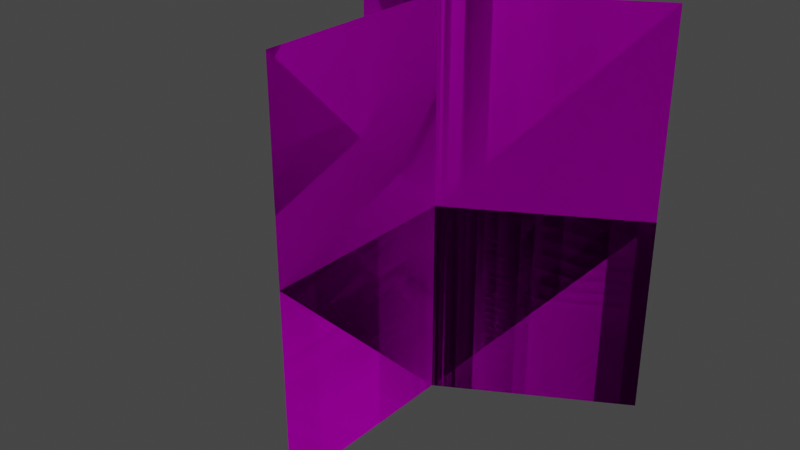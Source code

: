 # Source: Tree01.blend  (saved by Blender 3.1.7; exported with 4.5.12 LTS)
import bpy
from mathutils import Matrix  # noqa: F401  (used for matrix-valued properties, if any)

bpy.ops.wm.read_factory_settings(use_empty=True)
scene = bpy.context.scene
scene.name = 'Scene'

# ---- images (referenced by path relative to the original .blend; pixels are not part of the script)
import os
ASSET_DIR = os.environ.get("B2B_ASSET_DIR", "")  # directory of the original .blend (textures are referenced by path, not embedded)
HERE = os.path.dirname(os.path.abspath(__file__))  # packed textures are extracted next to this script under _unpacked/

def load_image(name, relpath, width, height, colorspace="sRGB"):
    """Load a texture the original file referenced (path relative to the .blend, or extracted next to this script)."""
    p = next((c for c in (os.path.join(HERE, relpath), os.path.join(ASSET_DIR, relpath)) if relpath and os.path.exists(c)), "")
    if p:
        img = bpy.data.images.load(p, check_existing=True)
        img.name = name
    else:  # same state as the original file: an image datablock whose file is absent (Cycles renders it pink)
        img = bpy.data.images.new(name, width, height)
        img.source = "FILE"
        img.filepath = "//" + (relpath or name)
    img.colorspace_settings.name = colorspace
    return img
img_tree01_dds = load_image('Tree01.dds', 'Tree01.dds', 1024, 1024, 'sRGB')

# ---- materials (node trees are filled in below, after node groups)
mat_treegroup01 = bpy.data.materials.new('TreeGroup01')

# ---- material node trees
mat_treegroup01.use_nodes = True; mat_treegroup01.node_tree.nodes.clear()
_N = mat_treegroup01.node_tree.nodes; _L = mat_treegroup01.node_tree.links
n0 = _N.new('ShaderNodeBsdfPrincipled'); n0.name = 'Principled BSDF'; n0.location = (10, 300)
n0.distribution = 'GGX'
n0.subsurface_method = 'RANDOM_WALK_SKIN'
n0.inputs[1].default_value = 1.0
n0.inputs[2].default_value = 0.98
n0.inputs[3].default_value = 1.45
n0.inputs[27].default_value = (0.0, 0.0, 0.0, 1.0)
n0.inputs[28].default_value = 1.0
n1 = _N.new('ShaderNodeOutputMaterial'); n1.name = 'Material Output'; n1.location = (300, 300)
n2 = _N.new('ShaderNodeTexImage'); n2.name = 'Image Texture'; n2.location = (-280, 270)
n2.image = img_tree01_dds
_L.new(n0.outputs[0], n1.inputs[0])
_L.new(n2.outputs[0], n0.inputs[0])
_L.new(n2.outputs[1], n0.inputs[4])
n1.is_active_output = True

# ---- world
world_world = bpy.data.worlds.new('World'); scene.world = world_world
world_world.use_nodes = True; world_world.node_tree.nodes.clear()
_N = world_world.node_tree.nodes; _L = world_world.node_tree.links
n0 = _N.new('ShaderNodeOutputWorld'); n0.name = 'World Output'; n0.location = (300, 300)
n1 = _N.new('ShaderNodeBackground'); n1.name = 'Background'; n1.location = (10, 300)
n1.inputs[0].default_value = (0.05088, 0.05088, 0.05088, 1.0)
_L.new(n1.outputs[0], n0.inputs[0])
n0.is_active_output = True
world_world.color = (0.05088, 0.05088, 0.05088)
world_world.use_sun_shadow = False
world_world.sun_shadow_jitter_overblur = 0.0

# ---- meshes
me_plane_001 = bpy.data.meshes.new('Plane.001')
me_plane_001.from_pydata([(4.33, 2.5, 1.911e-14), (4.33, 2.5, 20.0), (2.384e-07, -5.0, 2.842e-14), (-4.371e-07, 2.842e-14, 20.0), (-9.537e-07, -5.0, 20.0), (-2.186e-07, -3.786e-07, 1.911e-14), (-4.33, 2.5, 1.421e-14), (-4.33, 2.5, 20.0), (-4.33, 2.5, 10.0), (-1.421e-14, 0.0, 10.0), (-2.384e-07, -5.0, 10.0), (4.33, 2.5, 10.0), (4.33, 2.5, 1.911e-14), (4.33, 2.5, 20.0), (2.384e-07, -5.0, 2.842e-14), (-4.371e-07, 2.842e-14, 20.0), (-9.537e-07, -5.0, 20.0), (-2.186e-07, -3.786e-07, 1.911e-14), (-4.33, 2.5, 1.421e-14), (-4.33, 2.5, 20.0), (-4.33, 2.5, 10.0), (-1.421e-14, 0.0, 10.0), (-2.384e-07, -5.0, 10.0), (4.33, 2.5, 10.0)], [], [(9, 11, 1, 3), (9, 10, 4, 3), (9, 8, 7, 3), (5, 6, 8, 9), (5, 2, 10, 9), (5, 0, 11, 9), (21, 15, 13, 23), (21, 15, 16, 22), (21, 15, 19, 20), (17, 21, 20, 18), (17, 21, 22, 14), (17, 21, 23, 12)])
_uv = me_plane_001.uv_layers.new(name='UVMap')
_uv.uv.foreach_set('vector', [0.2509, 0.752, 0.4948, 0.752, 0.4948, 0.9959, 0.2509, 0.9959, 0.2502, 0.752, 0.006868, 0.752, 0.006868, 0.9954, 0.2502, 0.9954, 0.2614, 0.7486, 0.01274, 0.7486, 0.01274, 0.9972, 0.2614, 0.9972, 0.2614, 0.4999, 0.01274, 0.4999, 0.01274, 0.7486, 0.2614, 0.7486, 0.2502, 0.5086, 0.006868, 0.5086, 0.006868, 0.752, 0.2502, 0.752, 0.2509, 0.5082, 0.4948, 0.5082, 0.4948, 0.752, 0.2509, 0.752, 0.2509, 0.752, 0.2509, 0.9959, 0.4948, 0.9959, 0.4948, 0.752, 0.2502, 0.752, 0.2502, 0.9954, 0.006868, 0.9954, 0.006868, 0.752, 0.2612, 0.752, 0.2612, 0.9959, 0.01735, 0.9959, 0.01735, 0.752, 0.2612, 0.5082, 0.2612, 0.752, 0.01735, 0.752, 0.01735, 0.5082, 0.2502, 0.5086, 0.2502, 0.752, 0.006868, 0.752, 0.006868, 0.5086, 0.2509, 0.5082, 0.2509, 0.752, 0.4948, 0.752, 0.4948, 0.5082])
me_plane_001.materials.append(mat_treegroup01)
me_plane_001.use_remesh_fix_poles = True
me_plane_001.use_remesh_preserve_attributes = False
me_plane_001.update()

# ---- objects
ob_kstree_group_a_0 = bpy.data.objects.new('KSTREE_GROUP_A_0', me_plane_001)

# ---- transforms, parenting, visibility, modifiers, constraints
ob_kstree_group_a_0.location = (0.0, 0.0, 0.0)
ob_kstree_group_a_0.scale = (2.0, 2.0, 1.0)

# ---- collection membership
scene.collection.objects.link(ob_kstree_group_a_0)

# ---- scene / render settings (as saved in the file)
scene.frame_start = 1; scene.frame_end = 250; scene.frame_set(1)
scene.render.engine = 'CYCLES'
scene.cycles.samples = 256
scene.cycles.sampling_pattern = 'TABULATED_SOBOL'
scene.cycles.use_light_tree = False
scene.view_settings.view_transform = 'Filmic'
bpy.context.view_layer.update()

# ---- added for rendering (the .blend has no active camera and no usable light): camera, sun
cam_auto = bpy.data.cameras.new('AutoCamera')
cam_auto.lens = 50.0
cam_auto.sensor_width = 36.0
cam_auto.clip_end = 1000.0
ob_auto_camera = bpy.data.objects.new('AutoCamera', cam_auto)
scene.collection.objects.link(ob_auto_camera)
ob_auto_camera.location = (28.1396, -36.2675, 32.5117)
ob_auto_camera.rotation_euler = (1.09748, -7.21219e-08, 0.694738)
scene.camera = ob_auto_camera
light_auto_sun = bpy.data.lights.new('AutoSun', 'SUN')
light_auto_sun.energy = 3.0
light_auto_sun.angle = 0.0523599
ob_auto_sun = bpy.data.objects.new('AutoSun', light_auto_sun)
scene.collection.objects.link(ob_auto_sun)
ob_auto_sun.rotation_euler = (0.872665, 0.174533, 0.523599)
bpy.context.view_layer.update()
